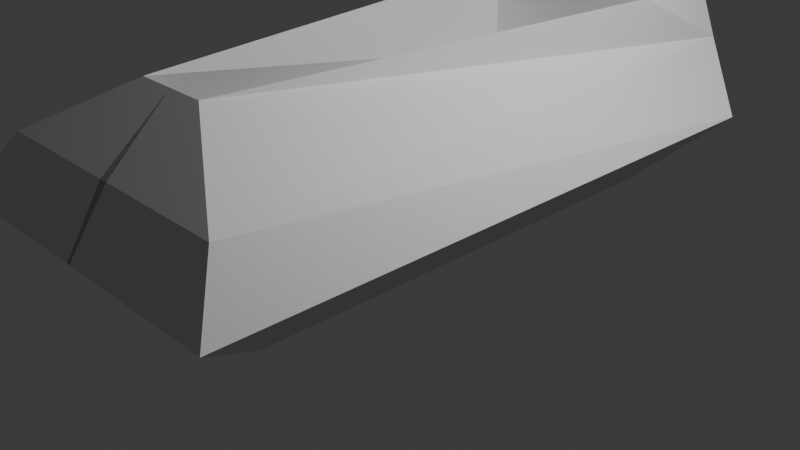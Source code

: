# Source: cryo_recreation.blend  (saved by Blender 5.2.44; exported with 4.5.12 LTS)
import bpy
from mathutils import Matrix  # noqa: F401  (used for matrix-valued properties, if any)

bpy.ops.wm.read_factory_settings(use_empty=True)
scene = bpy.context.scene
scene.name = 'Scene'

# ---- collections
col_collection = bpy.data.collections.new('Collection'); scene.collection.children.link(col_collection)

# ---- world
world_world = bpy.data.worlds.new('World'); scene.world = world_world
world_world.use_nodes = True; world_world.node_tree.nodes.clear()
_N = world_world.node_tree.nodes; _L = world_world.node_tree.links
n0 = _N.new('ShaderNodeOutputWorld'); n0.name = 'World Output'; n0.location = (200, 100)
n1 = _N.new('ShaderNodeBackground'); n1.name = 'Background'; n1.location = (-200, 100)
n1.inputs[0].default_value = (0.05088, 0.05088, 0.05088, 1.0)
_L.new(n1.outputs[0], n0.inputs[0])
n0.is_active_output = True
world_world.color = (0.05088, 0.05088, 0.05088)
world_world.sun_shadow_jitter_overblur = 0.0

# ---- cameras
cam_camera = bpy.data.cameras.new('Camera')
cam_camera.clip_end = 100.0
cam_camera.ortho_scale = 7.314

# ---- lights
light_light = bpy.data.lights.new('Light', 'POINT')
light_light.energy = 1000.0
light_light.shadow_soft_size = 0.1

# ---- meshes
me_cube_001 = bpy.data.meshes.new('Cube.001')
me_cube_001.from_pydata([(1.0, -1.0, -1.0), (0.4, -1.0, 1.0), (1.0, 1.0, -1.0), (1.0, 1.0, 1.0), (1.818, 1.226, -0.2), (1.818, -1.426, -0.2), (0.0, 1.0, -1.0), (0.0, 1.0, 1.0), (0.0, -1.0, -1.0), (0.0, -1.0, 1.0), (-0.018, -1.426, -0.2), (-0.018, 1.226, -0.2), (1.144, 1.451, 0.4), (1.444, -1.271, 0.4), (-0.04445, -1.271, 0.4), (-0.04445, 1.451, 0.4), (0.0, 1.0, 0.0), (1.0, 1.0, 0.0), (1.0, -1.0, 0.0), (0.0, -1.0, 0.0), (0.0, 1.029, 1.631), (0.3, 1.029, 1.631), (0.5222, 1.313, 1.73), (-0.02223, 1.313, 1.73), (0.7833, 1.502, 1.065), (0.75, 1.015, 1.316), (0.0, 1.015, 1.316), (-0.03334, 1.502, 1.065)], [], [(25, 24, 22, 21), (12, 3, 1, 13), (6, 2, 0, 8), (2, 4, 5, 0), (6, 11, 4, 2), (0, 5, 10, 8), (1, 3, 17, 18), (13, 1, 9, 14), (5, 13, 14, 10), (4, 12, 13, 5), (11, 15, 12, 4), (17, 16, 19, 18), (23, 20, 21, 22), (3, 7, 16, 17), (9, 1, 18, 19), (26, 25, 21, 20), (27, 26, 20, 23), (24, 27, 23, 22), (12, 15, 27, 24), (15, 7, 26, 27), (7, 3, 25, 26), (3, 12, 24, 25)])
_uv = me_cube_001.uv_layers.new(name='UVMap')
_uv.uv.foreach_set('vector', [0.625, 0.5, 0.5625, 0.5, 0.5625, 0.5, 0.625, 0.5, 0.5625, 0.5, 0.625, 0.5, 0.625, 0.75, 0.5625, 0.75, 0.25, 0.5, 0.375, 0.5, 0.375, 0.75, 0.25, 0.75, 0.375, 0.5, 0.5, 0.5, 0.5, 0.75, 0.375, 0.75, 0.375, 0.375, 0.5, 0.375, 0.5, 0.5, 0.375, 0.5, 0.375, 0.75, 0.5, 0.75, 0.5, 0.875, 0.375, 0.875, 0.625, 0.75, 0.625, 0.5, 0.625, 0.5, 0.625, 0.75, 0.5625, 0.75, 0.625, 0.75, 0.625, 0.875, 0.5625, 0.875, 0.5, 0.75, 0.5625, 0.75, 0.5625, 0.875, 0.5, 0.875, 0.5, 0.5, 0.5625, 0.5, 0.5625, 0.75, 0.5, 0.75, 0.5, 0.375, 0.5625, 0.375, 0.5625, 0.5, 0.5, 0.5, 0.625, 0.5, 0.75, 0.5, 0.75, 0.75, 0.625, 0.75, 0.5625, 0.375, 0.625, 0.375, 0.625, 0.5, 0.5625, 0.5, 0.625, 0.5, 0.625, 0.375, 0.625, 0.375, 0.625, 0.5, 0.625, 0.875, 0.625, 0.75, 0.625, 0.75, 0.625, 0.875, 0.625, 0.375, 0.625, 0.5, 0.625, 0.5, 0.625, 0.375, 0.0, 0.0, 0.0, 0.0, 0.0, 0.0, 0.0, 0.0, 0.5625, 0.5, 0.5625, 0.375, 0.5625, 0.375, 0.5625, 0.5, 0.5625, 0.5, 0.5625, 0.375, 0.5625, 0.375, 0.5625, 0.5, 0.0, 0.0, 0.0, 0.0, 0.0, 0.0, 0.0, 0.0, 0.625, 0.375, 0.625, 0.5, 0.625, 0.5, 0.625, 0.375, 0.625, 0.5, 0.5625, 0.5, 0.5625, 0.5, 0.625, 0.5])
me_cube_001.update()

# ---- objects
ob_light = bpy.data.objects.new('Light', light_light)
ob_camera = bpy.data.objects.new('Camera', cam_camera)
ob_cube = bpy.data.objects.new('Cube', me_cube_001)

# ---- transforms, parenting, visibility, modifiers, constraints
ob_light.location = (4.076, 1.005, 5.904)
ob_light.rotation_euler = (0.6503, 0.05522, 1.866)
ob_light.lock_rotations_4d = False
ob_light.empty_display_type = 'ARROWS'
ob_light.color = (0.0, 0.0, 0.0, 0.0)
ob_light.lineart.crease_threshold = 0.0
ob_camera.location = (7.359, -6.926, 4.958)
ob_camera.rotation_euler = (1.109, 0.0, 0.8149)
ob_camera.lock_rotations_4d = False
ob_camera.empty_display_type = 'ARROWS'
ob_camera.color = (0.0, 0.0, 0.0, 0.0)
ob_camera.display_type = 'WIRE'
ob_camera.lineart.crease_threshold = 0.0
ob_cube.location = (0.0, 0.0, 1.0)
ob_cube.scale = (1.0, 2.5, 1.0)
_m = ob_cube.modifiers.new('Mirror', 'MIRROR')

# ---- collection membership
col_collection.objects.link(ob_light)
col_collection.objects.link(ob_camera)
col_collection.objects.link(ob_cube)

# ---- scene / render settings (as saved in the file)
scene.camera = ob_camera
scene.frame_start = 1; scene.frame_end = 250; scene.frame_set(1)
scene.render.engine = 'BLENDER_EEVEE_NEXT'
scene.render.bake_bias = 0.0
scene.render.bake_samples = 0
scene.render.compositor_device = 'GPU'
scene.eevee.use_volume_custom_range = False
scene.eevee.fast_gi_thickness_near = 0.1
scene.eevee.fast_gi_thickness_far = 0.0
scene.eevee.ray_tracing_options.screen_trace_thickness = 0.1
bpy.context.view_layer.update()
